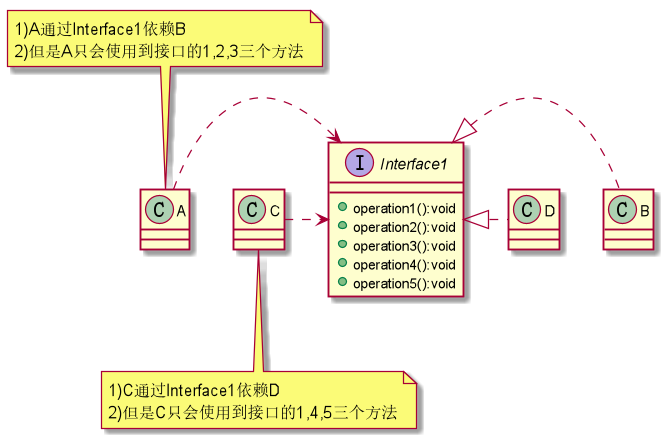

The diagram above was rendered by PlantUML. Its source (embedded in the PNG):
@startuml

Interface Interface1{
    +operation1():void
    +operation2():void
    +operation3():void
    +operation4():void
    +operation5():void
}


class A {
}

class C{
}

class B {
}



class D{
}

note top of A : 1)A通过Interface1依赖B\n2)但是A只会使用到接口的1,2,3三个方法
note bottom of C :1)C通过Interface1依赖D\n2)但是C只会使用到接口的1,4,5三个方法

A .right.> Interface1
C .right.> Interface1
B .left.|> Interface1
D .left.|> Interface1



@enduml